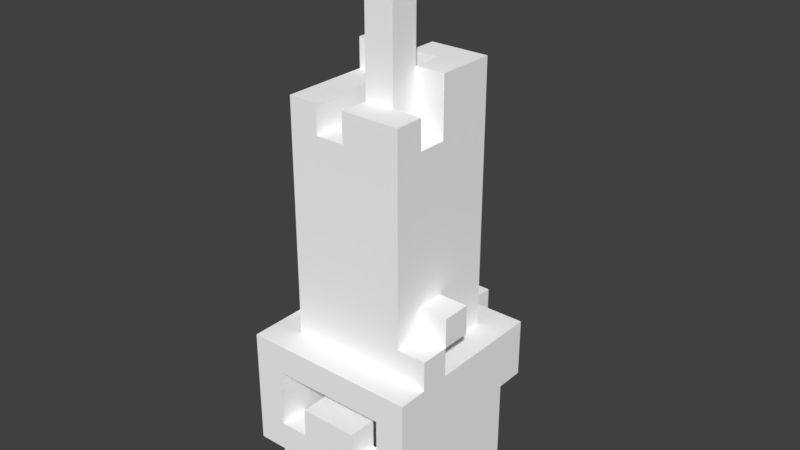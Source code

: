 # Source: SkullCandle01.blend  (saved by Blender 2.79.0; exported with 4.5.12 LTS)
import bpy
from mathutils import Matrix  # noqa: F401  (used for matrix-valued properties, if any)

bpy.ops.wm.read_factory_settings(use_empty=True)
scene = bpy.context.scene
scene.name = 'Scene'

# ---- collections
col_collection_1 = bpy.data.collections.new('Collection 1'); scene.collection.children.link(col_collection_1)

# ---- materials (node trees are filled in below, after node groups)
mat_palette_001 = bpy.data.materials.new('palette.001')
mat_palette_001.alpha_threshold = 0.0
mat_palette_001.use_transparent_shadow = False
mat_palette_001.diffuse_color = (1.0, 1.0, 1.0, 1.0)
mat_palette_001.specular_color = (0.0, 0.0, 0.0)
mat_palette_001.roughness = 0.5
mat_palette_001.specular_intensity = 1.0

# ---- material node trees

# ---- world
world_world = bpy.data.worlds.new('World'); scene.world = world_world
world_world.color = (0.05088, 0.05088, 0.05088)
world_world.use_sun_shadow = False
world_world.sun_shadow_jitter_overblur = 0.0
world_world.cycles.sampling_method = 'MANUAL'

# ---- meshes
me_skullcandle01_001 = bpy.data.meshes.new('SkullCandle01.001')
me_skullcandle01_001.from_pydata([(-0.3, 0.2, -0.1), (-0.3, 0.1, -0.3), (-0.3, 0.1, -0.1), (-0.3, 0.4, -0.3), (-0.3, 0.2, 0.2), (-0.3, 0.6, 0.2), (-0.3, 0.4, -0.4), (-0.3, 0.6, -5.96e-08), (-0.3, 0.6, -0.1), (-0.3, 0.6, -0.4), (-0.3, 0.7, -5.96e-08), (-0.3, 0.7, -0.1), (-0.2, 0.1, -0.2), (-0.2, 0.0, -0.3), (-0.2, 0.0, -0.2), (-0.2, 0.1, -0.3), (-0.2, 0.2, 0.2), (-0.2, 0.0, 0.1), (-0.2, 0.0, 0.2), (-0.2, 0.2, 0.1), (-0.2, 0.4, -0.3), (-0.2, 0.2, -0.4), (-0.2, 0.2, -0.3), (-0.2, 0.4, -0.4), (-0.2, 0.7, -5.96e-08), (-0.2, 0.6, -5.96e-08), (-0.2, 0.6, 0.1), (-0.2, 0.7, -0.1), (-0.2, 0.6, -0.3), (-0.2, 0.6, -0.1), (-0.2, 1.4, 0.1), (-0.2, 1.4, -0.2), (-0.2, 1.5, -0.2), (-0.2, 1.5, -0.3), (-0.1, 0.2, -0.3), (-0.1, 0.0, -0.4), (-0.1, 0.0, -0.3), (-0.1, 0.2, -0.4), (-0.1, 0.4, 0.2), (-0.1, 0.3, 0.1), (-0.1, 0.3, 0.2), (-0.1, 0.4, 0.1), (-0.1, 1.4, -0.3), (-0.1, 1.2, -0.4), (-0.1, 1.2, -0.3), (-0.1, 1.4, -0.4), (2.98e-08, 0.6, -0.4), (2.98e-08, 0.4, -0.5), (2.98e-08, 0.4, -0.4), (2.98e-08, 0.6, -0.5), (2.98e-08, 0.8, -0.3), (2.98e-08, 0.6, -0.3), (2.98e-08, 0.8, -0.4), (2.98e-08, 1.4, 0.1), (2.98e-08, 1.3, -5.96e-08), (2.98e-08, 1.3, 0.1), (2.98e-08, 1.4, -5.96e-08), (2.98e-08, 1.3, -0.1), (2.98e-08, 1.5, -0.2), (2.98e-08, 1.4, -0.3), (2.98e-08, 1.4, -0.2), (2.98e-08, 1.5, -0.3), (2.98e-08, 1.7, -5.96e-08), (2.98e-08, 1.7, -0.1), (2.98e-08, 1.8, -5.96e-08), (2.98e-08, 1.8, -0.1), (0.1, 0.1, 0.2), (0.1, 0.0, 0.1), (0.1, 0.0, 0.2), (0.1, 0.1, 0.1), (0.1, 0.1, -0.2), (0.1, 0.0, -0.3), (0.1, 0.0, -0.2), (0.1, 0.1, -0.3), (0.1, 1.5, -0.1), (0.1, 1.3, -0.2), (0.1, 1.3, -0.1), (0.1, 1.5, -0.2), (0.1, 1.9, -5.96e-08), (0.1, 1.8, -0.1), (0.1, 1.8, -5.96e-08), (0.1, 1.9, -0.1), (0.2, 0.2, -0.1), (0.2, 0.1, -0.2), (0.2, 0.1, -0.1), (0.2, 0.3, 0.1), (0.2, 0.2, 0.1), (0.2, 0.5, 0.2), (0.2, 0.3, 0.2), (0.2, 0.5, -0.2), (-0.2, 0.1, -0.1), (-0.2, 0.1, -0.2), (-0.2, 0.2, -0.1), (-0.2, 0.2, 0.1), (-0.2, 0.3, 0.1), (-0.2, 0.3, 0.2), (-0.2, 0.5, 0.2), (-0.2, 0.5, -0.2), (-0.1, 0.0, 0.2), (-0.1, 0.0, 0.1), (-0.1, 0.1, 0.2), (-0.1, 0.1, 0.1), (-0.1, 0.0, -0.2), (-0.1, 0.0, -0.3), (-0.1, 0.1, -0.2), (-0.1, 0.1, -0.3), (-0.1, 1.3, 0.1), (-0.1, 1.3, -0.2), (-0.1, 1.4, 0.1), (-0.1, 1.4, -0.2), (-0.1, 1.4, -0.3), (-0.1, 1.5, -0.2), (-0.1, 1.5, -0.3), (2.98e-08, 1.2, -0.3), (2.98e-08, 1.2, -0.4), (2.98e-08, 1.4, -0.3), (2.98e-08, 1.4, -0.4), (0.1, 0.0, -0.3), (0.1, 0.0, -0.4), (0.1, 0.2, -0.3), (0.1, 0.2, -0.4), (0.1, 0.3, 0.2), (0.1, 0.3, 0.1), (0.1, 0.4, 0.2), (0.1, 0.4, 0.1), (0.1, 0.4, -0.4), (0.1, 0.4, -0.5), (0.1, 0.6, -0.4), (0.1, 0.6, -0.5), (0.1, 0.6, -0.3), (0.1, 0.8, -0.3), (0.1, 0.8, -0.4), (0.1, 1.3, -5.96e-08), (0.1, 1.3, -0.1), (0.1, 1.4, -5.96e-08), (0.1, 1.5, -0.1), (0.1, 1.7, -5.96e-08), (0.1, 1.7, -0.1), (0.1, 1.8, -5.96e-08), (0.1, 1.8, -0.1), (0.2, 0.0, -0.2), (0.2, 0.0, -0.3), (0.2, 0.1, -0.2), (0.2, 0.1, -0.3), (0.2, 0.0, 0.2), (0.2, 0.0, 0.1), (0.2, 0.2, 0.2), (0.2, 0.2, 0.1), (0.2, 0.2, -0.3), (0.2, 0.2, -0.4), (0.2, 0.4, -0.3), (0.2, 0.4, -0.4), (0.2, 0.6, -5.96e-08), (0.2, 0.6, -0.3), (0.2, 0.7, -5.96e-08), (0.2, 0.7, -0.1), (0.2, 0.7, 0.1), (0.2, 0.8, -5.96e-08), (0.2, 0.8, -0.1), (0.2, 1.3, -5.96e-08), (0.2, 1.3, -0.1), (0.2, 1.4, 0.1), (0.2, 1.4, -5.96e-08), (0.2, 1.5, -0.1), (0.2, 1.5, -0.3), (0.2, 1.8, -5.96e-08), (0.2, 1.8, -0.1), (0.2, 1.9, -5.96e-08), (0.2, 1.9, -0.1), (0.3, 0.1, -0.1), (0.3, 0.1, -0.3), (0.3, 0.2, -0.1), (0.3, 0.4, -0.3), (0.3, 0.2, 0.2), (0.3, 0.6, 0.2), (0.3, 0.4, -0.4), (0.3, 0.6, 0.1), (0.3, 0.6, -5.96e-08), (0.3, 0.6, -0.4), (0.3, 0.7, 0.1), (0.3, 0.7, -5.96e-08), (0.3, 0.7, -0.1), (0.3, 0.8, -5.96e-08), (0.3, 0.8, -0.1), (-0.2, 0.2, 0.2), (-0.3, 0.6, 0.2), (-0.3, 0.2, 0.2), (-0.2, 0.3, 0.2), (-0.2, 0.5, 0.2), (-0.1, 0.0, 0.2), (-0.2, 0.0, 0.2), (-0.1, 0.1, 0.2), (-0.1, 0.3, 0.2), (0.1, 0.1, 0.2), (-0.1, 0.4, 0.2), (0.1, 0.3, 0.2), (0.1, 0.4, 0.2), (0.2, 0.0, 0.2), (0.1, 0.0, 0.2), (0.2, 0.2, 0.2), (0.2, 0.3, 0.2), (0.2, 0.5, 0.2), (0.3, 0.2, 0.2), (0.3, 0.6, 0.2), (-0.1, 1.3, 0.1), (-0.2, 1.4, 0.1), (-0.2, 0.6, 0.1), (-0.1, 1.4, 0.1), (2.98e-08, 1.3, 0.1), (0.2, 0.7, 0.1), (2.98e-08, 1.4, 0.1), (0.2, 1.4, 0.1), (0.3, 0.6, 0.1), (0.3, 0.7, 0.1), (-0.2, 0.6, -5.96e-08), (-0.3, 0.7, -5.96e-08), (-0.3, 0.6, -5.96e-08), (-0.2, 0.7, -5.96e-08), (0.1, 1.4, -5.96e-08), (2.98e-08, 1.7, -5.96e-08), (2.98e-08, 1.4, -5.96e-08), (0.1, 1.7, -5.96e-08), (2.98e-08, 1.8, -5.96e-08), (0.1, 1.8, -5.96e-08), (0.2, 1.8, -5.96e-08), (0.1, 1.9, -5.96e-08), (0.2, 1.9, -5.96e-08), (0.3, 0.7, -5.96e-08), (0.2, 0.8, -5.96e-08), (0.2, 0.7, -5.96e-08), (0.3, 0.8, -5.96e-08), (-0.2, 0.1, -0.1), (-0.3, 0.2, -0.1), (-0.3, 0.1, -0.1), (-0.2, 0.2, -0.1), (0.2, 1.3, -0.1), (0.1, 1.5, -0.1), (0.1, 1.3, -0.1), (0.2, 1.5, -0.1), (0.3, 0.1, -0.1), (0.2, 0.2, -0.1), (0.2, 0.1, -0.1), (0.3, 0.2, -0.1), (-0.1, 0.0, -0.2), (-0.2, 0.1, -0.2), (-0.2, 0.0, -0.2), (-0.2, 0.5, -0.2), (-0.1, 0.1, -0.2), (-0.1, 1.4, -0.2), (-0.2, 1.5, -0.2), (-0.2, 1.4, -0.2), (-0.1, 1.5, -0.2), (2.98e-08, 1.4, -0.2), (-0.1, 1.3, -0.2), (0.1, 0.1, -0.2), (0.1, 1.3, -0.2), (2.98e-08, 1.5, -0.2), (0.1, 1.5, -0.2), (0.2, 0.0, -0.2), (0.1, 0.0, -0.2), (0.2, 0.1, -0.2), (0.2, 0.5, -0.2), (0.1, 0.0, -0.3), (-0.1, 0.1, -0.3), (-0.1, 0.0, -0.3), (0.1, 0.1, -0.3), (-0.2, 0.0, 0.1), (-0.2, 0.2, 0.1), (-0.1, 0.0, 0.1), (-0.2, 0.3, 0.1), (-0.1, 0.1, 0.1), (-0.1, 0.3, 0.1), (-0.1, 0.4, 0.1), (0.1, 0.1, 0.1), (0.1, 0.3, 0.1), (0.1, 0.4, 0.1), (0.1, 0.0, 0.1), (0.2, 0.0, 0.1), (0.2, 0.2, 0.1), (0.2, 0.3, 0.1), (0.1, 1.3, -5.96e-08), (0.1, 1.4, -5.96e-08), (0.2, 1.3, -5.96e-08), (0.2, 1.4, -5.96e-08), (0.2, 0.6, -5.96e-08), (0.2, 0.7, -5.96e-08), (0.3, 0.6, -5.96e-08), (0.3, 0.7, -5.96e-08), (-0.3, 0.6, -0.1), (-0.3, 0.7, -0.1), (-0.2, 0.6, -0.1), (-0.2, 0.7, -0.1), (2.98e-08, 1.3, -0.1), (2.98e-08, 1.7, -0.1), (0.1, 1.3, -0.1), (0.1, 1.5, -0.1), (2.98e-08, 1.8, -0.1), (0.1, 1.7, -0.1), (0.1, 1.8, -0.1), (0.1, 1.9, -0.1), (0.2, 1.8, -0.1), (0.2, 1.9, -0.1), (0.2, 0.7, -0.1), (0.2, 0.8, -0.1), (0.3, 0.7, -0.1), (0.3, 0.8, -0.1), (-0.3, 0.1, -0.3), (-0.3, 0.4, -0.3), (-0.2, 0.1, -0.3), (-0.2, 0.2, -0.3), (-0.2, 0.4, -0.3), (-0.2, 0.0, -0.3), (-0.1, 0.0, -0.3), (-0.1, 0.2, -0.3), (-0.2, 0.6, -0.3), (-0.2, 1.5, -0.3), (-0.1, 1.2, -0.3), (-0.1, 1.4, -0.3), (-0.1, 1.5, -0.3), (2.98e-08, 0.6, -0.3), (2.98e-08, 0.8, -0.3), (2.98e-08, 1.2, -0.3), (2.98e-08, 1.4, -0.3), (2.98e-08, 1.5, -0.3), (0.1, 0.8, -0.3), (0.1, 0.0, -0.3), (0.1, 0.2, -0.3), (0.2, 0.0, -0.3), (0.2, 0.1, -0.3), (0.2, 0.2, -0.3), (0.1, 0.6, -0.3), (0.2, 0.6, -0.3), (0.2, 1.5, -0.3), (0.2, 0.4, -0.3), (0.3, 0.1, -0.3), (0.3, 0.4, -0.3), (-0.3, 0.4, -0.4), (-0.3, 0.6, -0.4), (-0.2, 0.4, -0.4), (-0.2, 0.2, -0.4), (-0.1, 0.2, -0.4), (2.98e-08, 0.4, -0.4), (-0.1, 0.0, -0.4), (2.98e-08, 0.6, -0.4), (-0.1, 1.2, -0.4), (-0.1, 1.4, -0.4), (2.98e-08, 1.2, -0.4), (2.98e-08, 1.4, -0.4), (0.1, 0.0, -0.4), (0.1, 0.2, -0.4), (0.1, 0.4, -0.4), (2.98e-08, 0.8, -0.4), (0.1, 0.6, -0.4), (0.1, 0.8, -0.4), (0.2, 0.2, -0.4), (0.2, 0.4, -0.4), (0.3, 0.4, -0.4), (0.3, 0.6, -0.4), (2.98e-08, 0.4, -0.5), (2.98e-08, 0.6, -0.5), (0.1, 0.4, -0.5), (0.1, 0.6, -0.5), (-0.2, 0.0, 0.1), (-0.1, 0.0, 0.2), (-0.2, 0.0, 0.2), (-0.1, 0.0, 0.1), (0.1, 0.0, 0.1), (0.2, 0.0, 0.2), (0.1, 0.0, 0.2), (0.2, 0.0, 0.1), (-0.2, 0.0, -0.3), (-0.1, 0.0, -0.2), (-0.2, 0.0, -0.2), (-0.1, 0.0, -0.3), (0.1, 0.0, -0.3), (0.2, 0.0, -0.2), (0.1, 0.0, -0.2), (0.2, 0.0, -0.3), (-0.1, 0.0, -0.4), (0.1, 0.0, -0.4), (-0.1, 0.1, 0.1), (0.1, 0.1, 0.2), (-0.1, 0.1, 0.2), (0.1, 0.1, 0.1), (-0.2, 0.1, -0.2), (-0.2, 0.1, -0.1), (-0.3, 0.1, -0.1), (0.2, 0.1, -0.2), (0.3, 0.1, -0.1), (0.2, 0.1, -0.1), (-0.3, 0.1, -0.3), (-0.2, 0.1, -0.3), (-0.1, 0.1, -0.3), (0.1, 0.1, -0.2), (-0.1, 0.1, -0.2), (0.1, 0.1, -0.3), (0.2, 0.1, -0.3), (0.3, 0.1, -0.3), (-0.2, 0.2, 0.1), (-0.2, 0.2, 0.2), (-0.3, 0.2, 0.2), (0.2, 0.2, 0.1), (0.3, 0.2, 0.2), (0.2, 0.2, 0.2), (-0.3, 0.2, -0.1), (-0.2, 0.2, -0.1), (0.2, 0.2, -0.1), (0.3, 0.2, -0.1), (-0.2, 0.2, -0.4), (-0.1, 0.2, -0.3), (-0.2, 0.2, -0.3), (-0.1, 0.2, -0.4), (0.1, 0.2, -0.4), (0.2, 0.2, -0.3), (0.1, 0.2, -0.3), (0.2, 0.2, -0.4), (-0.3, 0.4, -0.4), (-0.2, 0.4, -0.3), (-0.3, 0.4, -0.3), (-0.2, 0.4, -0.4), (0.2, 0.4, -0.4), (0.3, 0.4, -0.3), (0.2, 0.4, -0.3), (0.3, 0.4, -0.4), (2.98e-08, 0.4, -0.5), (0.1, 0.4, -0.4), (2.98e-08, 0.4, -0.4), (0.1, 0.4, -0.5), (-0.2, 0.5, -0.2), (0.2, 0.5, 0.2), (-0.2, 0.5, 0.2), (0.2, 0.5, -0.2), (0.2, 0.7, -0.1), (0.3, 0.7, -5.96e-08), (0.2, 0.7, -5.96e-08), (0.3, 0.7, -0.1), (-0.1, 1.2, -0.4), (2.98e-08, 1.2, -0.3), (-0.1, 1.2, -0.3), (2.98e-08, 1.2, -0.4), (0.1, 1.8, -0.1), (0.2, 1.8, -5.96e-08), (0.1, 1.8, -5.96e-08), (0.2, 1.8, -0.1), (-0.2, 0.3, 0.2), (-0.1, 0.3, 0.2), (-0.2, 0.3, 0.1), (-0.1, 0.3, 0.1), (0.1, 0.3, 0.2), (0.2, 0.3, 0.2), (0.1, 0.3, 0.1), (0.2, 0.3, 0.1), (-0.1, 0.4, 0.2), (0.1, 0.4, 0.2), (-0.1, 0.4, 0.1), (0.1, 0.4, 0.1), (-0.3, 0.6, 0.2), (0.3, 0.6, 0.2), (-0.2, 0.6, 0.1), (0.3, 0.6, 0.1), (-0.3, 0.6, -5.96e-08), (-0.2, 0.6, -5.96e-08), (-0.3, 0.6, -0.1), (-0.2, 0.6, -0.1), (-0.2, 0.6, -0.3), (0.2, 0.6, -5.96e-08), (0.3, 0.6, -5.96e-08), (0.2, 0.6, -0.3), (2.98e-08, 0.6, -0.3), (-0.3, 0.6, -0.4), (2.98e-08, 0.6, -0.4), (0.1, 0.6, -0.3), (0.1, 0.6, -0.4), (0.3, 0.6, -0.4), (2.98e-08, 0.6, -0.5), (0.1, 0.6, -0.5), (0.2, 0.7, 0.1), (0.3, 0.7, 0.1), (0.2, 0.7, -5.96e-08), (0.3, 0.7, -5.96e-08), (-0.3, 0.7, -5.96e-08), (-0.2, 0.7, -5.96e-08), (-0.3, 0.7, -0.1), (-0.2, 0.7, -0.1), (0.2, 0.8, -5.96e-08), (0.3, 0.8, -5.96e-08), (0.2, 0.8, -0.1), (0.3, 0.8, -0.1), (2.98e-08, 0.8, -0.3), (0.1, 0.8, -0.3), (2.98e-08, 0.8, -0.4), (0.1, 0.8, -0.4), (-0.1, 1.3, 0.1), (2.98e-08, 1.3, 0.1), (2.98e-08, 1.3, -5.96e-08), (2.98e-08, 1.3, -0.1), (0.1, 1.3, -5.96e-08), (0.2, 1.3, -5.96e-08), (0.1, 1.3, -0.1), (0.2, 1.3, -0.1), (-0.1, 1.3, -0.2), (0.1, 1.3, -0.2), (2.98e-08, 1.4, 0.1), (0.2, 1.4, 0.1), (2.98e-08, 1.4, -5.96e-08), (0.1, 1.4, -5.96e-08), (0.2, 1.4, -5.96e-08), (-0.2, 1.4, 0.1), (-0.1, 1.4, 0.1), (-0.2, 1.4, -0.2), (-0.1, 1.4, -0.2), (2.98e-08, 1.4, -0.2), (-0.1, 1.4, -0.3), (2.98e-08, 1.4, -0.3), (-0.1, 1.4, -0.4), (2.98e-08, 1.4, -0.4), (0.1, 1.5, -0.1), (0.2, 1.5, -0.1), (0.1, 1.5, -0.2), (-0.2, 1.5, -0.2), (-0.1, 1.5, -0.2), (-0.2, 1.5, -0.3), (-0.1, 1.5, -0.3), (2.98e-08, 1.5, -0.2), (2.98e-08, 1.5, -0.3), (0.2, 1.5, -0.3), (2.98e-08, 1.8, -5.96e-08), (0.1, 1.8, -5.96e-08), (2.98e-08, 1.8, -0.1), (0.1, 1.8, -0.1), (0.1, 1.9, -5.96e-08), (0.2, 1.9, -5.96e-08), (0.1, 1.9, -0.1), (0.2, 1.9, -0.1)], [], [(0, 1, 2), (3, 1, 0), (3, 0, 4), (5, 3, 4), (5, 6, 3), (7, 6, 5), (8, 6, 7), (9, 6, 8), (10, 8, 7), (11, 8, 10), (12, 13, 14), (15, 13, 12), (16, 17, 18), (19, 17, 16), (20, 21, 22), (23, 21, 20), (24, 25, 26), (27, 28, 29), (30, 24, 26), (30, 27, 24), (31, 28, 27), (31, 27, 30), (32, 28, 31), (33, 28, 32), (34, 35, 36), (37, 35, 34), (38, 39, 40), (41, 39, 38), (42, 43, 44), (45, 43, 42), (46, 47, 48), (49, 47, 46), (50, 46, 51), (52, 46, 50), (53, 54, 55), (56, 57, 54), (56, 54, 53), (58, 59, 60), (61, 59, 58), (62, 57, 56), (63, 57, 62), (64, 63, 62), (65, 63, 64), (66, 67, 68), (69, 67, 66), (70, 71, 72), (73, 71, 70), (74, 75, 76), (77, 75, 74), (78, 79, 80), (81, 79, 78), (82, 83, 84), (85, 82, 86), (87, 85, 88), (89, 83, 82), (89, 85, 87), (89, 82, 85), (90, 91, 92), (93, 92, 94), (95, 94, 96), (92, 91, 97), (96, 94, 97), (94, 92, 97), (98, 99, 100), (100, 99, 101), (102, 103, 104), (104, 103, 105), (106, 107, 108), (108, 107, 109), (109, 110, 111), (111, 110, 112), (113, 114, 115), (115, 114, 116), (117, 118, 119), (119, 118, 120), (121, 122, 123), (123, 122, 124), (125, 126, 127), (127, 126, 128), (129, 127, 130), (130, 127, 131), (132, 133, 134), (134, 133, 135), (134, 135, 136), (136, 135, 137), (136, 137, 138), (138, 137, 139), (140, 141, 142), (142, 141, 143), (144, 145, 146), (146, 145, 147), (148, 149, 150), (150, 149, 151), (152, 153, 154), (154, 153, 155), (156, 154, 157), (155, 153, 158), (156, 157, 159), (157, 158, 159), (158, 153, 160), (159, 158, 160), (156, 159, 161), (161, 159, 162), (160, 153, 163), (163, 153, 164), (165, 166, 167), (167, 166, 168), (169, 170, 171), (171, 170, 172), (173, 171, 172), (173, 172, 174), (172, 175, 174), (174, 175, 176), (176, 175, 177), (177, 175, 178), (176, 177, 179), (179, 177, 180), (180, 181, 182), (182, 181, 183), (184, 185, 186), (187, 185, 184), (188, 185, 187), (189, 184, 190), (189, 187, 184), (191, 187, 189), (192, 187, 191), (193, 194, 192), (193, 192, 191), (195, 194, 193), (196, 194, 195), (197, 193, 198), (197, 195, 193), (199, 195, 197), (200, 195, 199), (201, 185, 188), (202, 200, 199), (202, 201, 200), (203, 185, 201), (203, 201, 202), (204, 205, 206), (207, 205, 204), (208, 204, 206), (209, 208, 206), (209, 210, 208), (211, 210, 209), (212, 209, 206), (213, 209, 212), (214, 215, 216), (217, 215, 214), (218, 219, 220), (221, 222, 219), (221, 219, 218), (223, 222, 221), (224, 225, 223), (226, 225, 224), (227, 228, 229), (230, 228, 227), (231, 232, 233), (234, 232, 231), (235, 236, 237), (238, 236, 235), (239, 240, 241), (242, 240, 239), (243, 244, 245), (243, 246, 244), (247, 246, 243), (248, 249, 250), (251, 249, 248), (252, 248, 253), (254, 246, 247), (255, 256, 252), (255, 252, 253), (257, 256, 255), (258, 254, 259), (260, 246, 254), (260, 254, 258), (261, 246, 260), (262, 263, 264), (265, 263, 262), (266, 267, 268), (267, 269, 268), (268, 269, 270), (270, 269, 271), (271, 272, 273), (270, 271, 273), (273, 272, 274), (274, 272, 275), (276, 273, 277), (273, 274, 277), (277, 274, 278), (278, 274, 279), (280, 281, 282), (282, 281, 283), (284, 285, 286), (286, 285, 287), (288, 289, 290), (290, 289, 291), (292, 293, 294), (294, 293, 295), (293, 296, 297), (295, 293, 297), (297, 296, 298), (298, 299, 300), (300, 299, 301), (302, 303, 304), (304, 303, 305), (306, 307, 308), (308, 307, 309), (309, 307, 310), (311, 308, 312), (308, 309, 312), (312, 309, 313), (314, 315, 316), (316, 315, 317), (317, 315, 318), (314, 316, 319), (319, 316, 320), (320, 316, 321), (322, 323, 324), (320, 321, 324), (321, 322, 324), (325, 326, 327), (327, 326, 328), (328, 326, 329), (330, 324, 331), (324, 323, 332), (331, 324, 332), (329, 333, 334), (328, 329, 334), (334, 333, 335), (336, 337, 338), (339, 338, 340), (338, 337, 341), (340, 338, 341), (342, 340, 341), (341, 337, 343), (344, 345, 346), (346, 345, 347), (342, 341, 348), (348, 341, 349), (349, 341, 350), (343, 351, 352), (352, 351, 353), (349, 350, 354), (350, 352, 354), (354, 352, 355), (355, 352, 356), (356, 352, 357), (358, 359, 360), (360, 359, 361), (362, 363, 364), (365, 363, 362), (366, 367, 368), (369, 367, 366), (370, 371, 372), (373, 371, 370), (374, 375, 376), (377, 375, 374), (378, 374, 373), (379, 374, 378), (380, 381, 382), (383, 381, 380), (384, 385, 386), (387, 388, 389), (390, 384, 386), (391, 384, 390), (392, 393, 394), (395, 393, 392), (396, 388, 387), (397, 388, 396), (398, 399, 400), (401, 402, 403), (404, 398, 400), (405, 398, 404), (406, 402, 401), (407, 402, 406), (408, 409, 410), (411, 409, 408), (412, 413, 414), (415, 413, 412), (416, 417, 418), (419, 417, 416), (420, 421, 422), (423, 421, 420), (424, 425, 426), (427, 425, 424), (428, 429, 430), (431, 429, 428), (432, 433, 434), (435, 433, 432), (436, 437, 438), (439, 437, 436), (440, 441, 442), (443, 441, 440), (444, 445, 446), (446, 445, 447), (448, 449, 450), (450, 449, 451), (452, 453, 454), (454, 453, 455), (456, 457, 458), (458, 457, 459), (456, 458, 460), (460, 458, 461), (462, 463, 464), (465, 466, 467), (464, 468, 469), (462, 464, 469), (469, 468, 470), (471, 467, 472), (467, 466, 473), (472, 467, 473), (470, 472, 474), (474, 472, 475), (476, 477, 478), (478, 477, 479), (480, 481, 482), (482, 481, 483), (484, 485, 486), (486, 485, 487), (488, 489, 490), (490, 489, 491), (492, 493, 494), (492, 494, 495), (496, 497, 498), (498, 497, 499), (492, 495, 500), (495, 498, 500), (500, 498, 501), (502, 503, 504), (504, 503, 505), (505, 503, 506), (507, 508, 509), (509, 508, 510), (510, 511, 512), (512, 511, 513), (512, 513, 514), (514, 513, 515), (516, 517, 518), (519, 520, 521), (521, 520, 522), (523, 518, 524), (518, 517, 525), (524, 518, 525), (526, 527, 528), (528, 527, 529), (530, 531, 532), (532, 531, 533)])
me_skullcandle01_001.polygons.foreach_set('use_smooth', [True] * 348)
_uv = me_skullcandle01_001.uv_layers.new(name='UVMap')
_uv.uv.foreach_set('vector', [0.9863, 0.5, 0.9863, 0.5, 0.9863, 0.5, 0.9863, 0.5, 0.9863, 0.5, 0.9863, 0.5, 0.9863, 0.5, 0.9863, 0.5, 0.9863, 0.5, 0.9863, 0.5, 0.9863, 0.5, 0.9863, 0.5, 0.9863, 0.5, 0.9863, 0.5, 0.9863, 0.5, 0.9863, 0.5, 0.9863, 0.5, 0.9863, 0.5, 0.9863, 0.5, 0.9863, 0.5, 0.9863, 0.5, 0.9863, 0.5, 0.9863, 0.5, 0.9863, 0.5, 0.005859, 0.5, 0.005859, 0.5, 0.005859, 0.5, 0.005859, 0.5, 0.005859, 0.5, 0.005859, 0.5, 0.9863, 0.5, 0.9863, 0.5, 0.9863, 0.5, 0.9863, 0.5, 0.9863, 0.5, 0.9863, 0.5, 0.9863, 0.5, 0.9863, 0.5, 0.9863, 0.5, 0.9863, 0.5, 0.9863, 0.5, 0.9863, 0.5, 0.9863, 0.5, 0.9863, 0.5, 0.9863, 0.5, 0.9863, 0.5, 0.9863, 0.5, 0.9863, 0.5, 0.005859, 0.5, 0.005859, 0.5, 0.005859, 0.5, 0.005859, 0.5, 0.005859, 0.5, 0.005859, 0.5, 0.005859, 0.5, 0.005859, 0.5, 0.005859, 0.5, 0.005859, 0.5, 0.005859, 0.5, 0.005859, 0.5, 0.005859, 0.5, 0.005859, 0.5, 0.005859, 0.5, 0.005859, 0.5, 0.005859, 0.5, 0.005859, 0.5, 0.005859, 0.5, 0.005859, 0.5, 0.005859, 0.5, 0.005859, 0.5, 0.005859, 0.5, 0.005859, 0.5, 0.9863, 0.5, 0.9863, 0.5, 0.9863, 0.5, 0.9863, 0.5, 0.9863, 0.5, 0.9863, 0.5, 0.9863, 0.5, 0.9863, 0.5, 0.9863, 0.5, 0.9863, 0.5, 0.9863, 0.5, 0.9863, 0.5, 0.005859, 0.5, 0.005859, 0.5, 0.005859, 0.5, 0.005859, 0.5, 0.005859, 0.5, 0.005859, 0.5, 0.005859, 0.5, 0.005859, 0.5, 0.005859, 0.5, 0.005859, 0.5, 0.005859, 0.5, 0.005859, 0.5, 0.005859, 0.5, 0.005859, 0.5, 0.005859, 0.5, 0.005859, 0.5, 0.005859, 0.5, 0.005859, 0.5, 0.005859, 0.5, 0.005859, 0.5, 0.005859, 0.5, 0.9668, 0.5, 0.9668, 0.5, 0.9668, 0.5, 0.005859, 0.5, 0.005859, 0.5, 0.005859, 0.5, 0.005859, 0.5, 0.005859, 0.5, 0.005859, 0.5, 0.005859, 0.5, 0.005859, 0.5, 0.005859, 0.5, 0.9668, 0.5, 0.9668, 0.5, 0.9668, 0.5, 0.9668, 0.5, 0.9668, 0.5, 0.9668, 0.5, 0.873, 0.5, 0.873, 0.5, 0.873, 0.5, 0.873, 0.5, 0.873, 0.5, 0.873, 0.5, 0.9863, 0.5, 0.9863, 0.5, 0.9863, 0.5, 0.9863, 0.5, 0.9863, 0.5, 0.9863, 0.5, 0.9863, 0.5, 0.9863, 0.5, 0.9863, 0.5, 0.9863, 0.5, 0.9863, 0.5, 0.9863, 0.5, 0.005859, 0.5, 0.005859, 0.5, 0.005859, 0.5, 0.005859, 0.5, 0.005859, 0.5, 0.005859, 0.5, 0.8418, 0.5, 0.8418, 0.5, 0.8418, 0.5, 0.8418, 0.5, 0.8418, 0.5, 0.8418, 0.5, 0.9863, 0.5, 0.9863, 0.5, 0.9863, 0.5, 0.9863, 0.5, 0.9863, 0.5, 0.9863, 0.5, 0.9863, 0.5, 0.9863, 0.5, 0.9863, 0.5, 0.9863, 0.5, 0.9863, 0.5, 0.9863, 0.5, 0.9863, 0.5, 0.9863, 0.5, 0.9863, 0.5, 0.9863, 0.5, 0.9863, 0.5, 0.9863, 0.5, 0.9863, 0.5, 0.9863, 0.5, 0.9863, 0.5, 0.9863, 0.5, 0.9863, 0.5, 0.9863, 0.5, 0.9863, 0.5, 0.9863, 0.5, 0.9863, 0.5, 0.9863, 0.5, 0.9863, 0.5, 0.9863, 0.5, 0.9863, 0.5, 0.9863, 0.5, 0.9863, 0.5, 0.9863, 0.5, 0.9863, 0.5, 0.9863, 0.5, 0.9863, 0.5, 0.9863, 0.5, 0.9863, 0.5, 0.9863, 0.5, 0.9863, 0.5, 0.9863, 0.5, 0.9863, 0.5, 0.9863, 0.5, 0.9863, 0.5, 0.9863, 0.5, 0.9863, 0.5, 0.9863, 0.5, 0.005859, 0.5, 0.005859, 0.5, 0.005859, 0.5, 0.005859, 0.5, 0.005859, 0.5, 0.005859, 0.5, 0.005859, 0.5, 0.005859, 0.5, 0.005859, 0.5, 0.005859, 0.5, 0.005859, 0.5, 0.005859, 0.5, 0.005859, 0.5, 0.005859, 0.5, 0.005859, 0.5, 0.005859, 0.5, 0.005859, 0.5, 0.005859, 0.5, 0.9863, 0.5, 0.9863, 0.5, 0.9863, 0.5, 0.9863, 0.5, 0.9863, 0.5, 0.9863, 0.5, 0.9863, 0.5, 0.9863, 0.5, 0.9863, 0.5, 0.9863, 0.5, 0.9863, 0.5, 0.9863, 0.5, 0.005859, 0.5, 0.005859, 0.5, 0.005859, 0.5, 0.005859, 0.5, 0.005859, 0.5, 0.005859, 0.5, 0.005859, 0.5, 0.005859, 0.5, 0.005859, 0.5, 0.005859, 0.5, 0.005859, 0.5, 0.005859, 0.5, 0.9668, 0.5, 0.9668, 0.5, 0.9668, 0.5, 0.9668, 0.5, 0.9668, 0.5, 0.9668, 0.5, 0.9668, 0.5, 0.9668, 0.5, 0.9668, 0.5, 0.9668, 0.5, 0.9668, 0.5, 0.9668, 0.5, 0.873, 0.5, 0.873, 0.5, 0.873, 0.5, 0.873, 0.5, 0.873, 0.5, 0.873, 0.5, 0.9863, 0.5, 0.9863, 0.5, 0.9863, 0.5, 0.9863, 0.5, 0.9863, 0.5, 0.9863, 0.5, 0.9863, 0.5, 0.9863, 0.5, 0.9863, 0.5, 0.9863, 0.5, 0.9863, 0.5, 0.9863, 0.5, 0.9863, 0.5, 0.9863, 0.5, 0.9863, 0.5, 0.9863, 0.5, 0.9863, 0.5, 0.9863, 0.5, 0.005859, 0.5, 0.005859, 0.5, 0.005859, 0.5, 0.005859, 0.5, 0.005859, 0.5, 0.005859, 0.5, 0.005859, 0.5, 0.005859, 0.5, 0.005859, 0.5, 0.005859, 0.5, 0.005859, 0.5, 0.005859, 0.5, 0.005859, 0.5, 0.005859, 0.5, 0.005859, 0.5, 0.005859, 0.5, 0.005859, 0.5, 0.005859, 0.5, 0.005859, 0.5, 0.005859, 0.5, 0.005859, 0.5, 0.005859, 0.5, 0.005859, 0.5, 0.005859, 0.5, 0.005859, 0.5, 0.005859, 0.5, 0.005859, 0.5, 0.005859, 0.5, 0.005859, 0.5, 0.005859, 0.5, 0.005859, 0.5, 0.005859, 0.5, 0.005859, 0.5, 0.005859, 0.5, 0.005859, 0.5, 0.005859, 0.5, 0.8418, 0.5, 0.8418, 0.5, 0.8418, 0.5, 0.8418, 0.5, 0.8418, 0.5, 0.8418, 0.5, 0.9863, 0.5, 0.9863, 0.5, 0.9863, 0.5, 0.9863, 0.5, 0.9863, 0.5, 0.9863, 0.5, 0.9863, 0.5, 0.9863, 0.5, 0.9863, 0.5, 0.9863, 0.5, 0.9863, 0.5, 0.9863, 0.5, 0.9863, 0.5, 0.9863, 0.5, 0.9863, 0.5, 0.9863, 0.5, 0.9863, 0.5, 0.9863, 0.5, 0.9863, 0.5, 0.9863, 0.5, 0.9863, 0.5, 0.9863, 0.5, 0.9863, 0.5, 0.9863, 0.5, 0.005859, 0.5, 0.005859, 0.5, 0.005859, 0.5, 0.005859, 0.5, 0.005859, 0.5, 0.005859, 0.5, 0.005859, 0.5, 0.005859, 0.5, 0.005859, 0.5, 0.005859, 0.5, 0.005859, 0.5, 0.005859, 0.5, 0.9863, 0.5, 0.9863, 0.5, 0.9863, 0.5, 0.9863, 0.5, 0.9863, 0.5, 0.9863, 0.5, 0.9863, 0.5, 0.9863, 0.5, 0.9863, 0.5, 0.9863, 0.5, 0.9863, 0.5, 0.9863, 0.5, 0.9863, 0.5, 0.9863, 0.5, 0.9863, 0.5, 0.9863, 0.5, 0.9863, 0.5, 0.9863, 0.5, 0.9863, 0.5, 0.9863, 0.5, 0.9863, 0.5, 0.9863, 0.5, 0.9863, 0.5, 0.9863, 0.5, 0.9863, 0.5, 0.9863, 0.5, 0.9863, 0.5, 0.9863, 0.5, 0.9863, 0.5, 0.9863, 0.5, 0.9863, 0.5, 0.9863, 0.5, 0.9863, 0.5, 0.9863, 0.5, 0.9863, 0.5, 0.9863, 0.5, 0.9863, 0.5, 0.9863, 0.5, 0.9863, 0.5, 0.9863, 0.5, 0.9863, 0.5, 0.9863, 0.5, 0.9863, 0.5, 0.9863, 0.5, 0.9863, 0.5, 0.9863, 0.5, 0.9863, 0.5, 0.9863, 0.5, 0.9863, 0.5, 0.9863, 0.5, 0.9863, 0.5, 0.9863, 0.5, 0.9863, 0.5, 0.9863, 0.5, 0.9863, 0.5, 0.9863, 0.5, 0.9863, 0.5, 0.9863, 0.5, 0.9863, 0.5, 0.9863, 0.5, 0.005859, 0.5, 0.005859, 0.5, 0.005859, 0.5, 0.005859, 0.5, 0.005859, 0.5, 0.005859, 0.5, 0.005859, 0.5, 0.005859, 0.5, 0.005859, 0.5, 0.005859, 0.5, 0.005859, 0.5, 0.005859, 0.5, 0.005859, 0.5, 0.005859, 0.5, 0.005859, 0.5, 0.005859, 0.5, 0.005859, 0.5, 0.005859, 0.5, 0.005859, 0.5, 0.005859, 0.5, 0.005859, 0.5, 0.005859, 0.5, 0.005859, 0.5, 0.005859, 0.5, 0.005859, 0.5, 0.005859, 0.5, 0.005859, 0.5, 0.005859, 0.5, 0.005859, 0.5, 0.005859, 0.5, 0.9668, 0.5, 0.9668, 0.5, 0.9668, 0.5, 0.873, 0.5, 0.873, 0.5, 0.873, 0.5, 0.9668, 0.5, 0.9668, 0.5, 0.9668, 0.5, 0.873, 0.5, 0.873, 0.5, 0.873, 0.5, 0.8418, 0.5, 0.8418, 0.5, 0.8418, 0.5, 0.8418, 0.5, 0.8418, 0.5, 0.8418, 0.5, 0.005859, 0.5, 0.005859, 0.5, 0.005859, 0.5, 0.005859, 0.5, 0.005859, 0.5, 0.005859, 0.5, 0.9863, 0.5, 0.9863, 0.5, 0.9863, 0.5, 0.9863, 0.5, 0.9863, 0.5, 0.9863, 0.5, 0.005859, 0.5, 0.005859, 0.5, 0.005859, 0.5, 0.005859, 0.5, 0.005859, 0.5, 0.005859, 0.5, 0.9863, 0.5, 0.9863, 0.5, 0.9863, 0.5, 0.9863, 0.5, 0.9863, 0.5, 0.9863, 0.5, 0.9863, 0.5, 0.9863, 0.5, 0.9863, 0.5, 0.9863, 0.5, 0.9863, 0.5, 0.9863, 0.5, 0.9863, 0.5, 0.9863, 0.5, 0.9863, 0.5, 0.005859, 0.5, 0.005859, 0.5, 0.005859, 0.5, 0.005859, 0.5, 0.005859, 0.5, 0.005859, 0.5, 0.005859, 0.5, 0.005859, 0.5, 0.005859, 0.5, 0.9863, 0.5, 0.9863, 0.5, 0.9863, 0.5, 0.005859, 0.5, 0.005859, 0.5, 0.005859, 0.5, 0.005859, 0.5, 0.005859, 0.5, 0.005859, 0.5, 0.005859, 0.5, 0.005859, 0.5, 0.005859, 0.5, 0.9863, 0.5, 0.9863, 0.5, 0.9863, 0.5, 0.9863, 0.5, 0.9863, 0.5, 0.9863, 0.5, 0.9863, 0.5, 0.9863, 0.5, 0.9863, 0.5, 0.9863, 0.5, 0.9863, 0.5, 0.9863, 0.5, 0.9863, 0.5, 0.9863, 0.5, 0.9863, 0.5, 0.9863, 0.5, 0.9863, 0.5, 0.9863, 0.5, 0.9863, 0.5, 0.9863, 0.5, 0.9863, 0.5, 0.9863, 0.5, 0.9863, 0.5, 0.9863, 0.5, 0.9863, 0.5, 0.9863, 0.5, 0.9863, 0.5, 0.9863, 0.5, 0.9863, 0.5, 0.9863, 0.5, 0.9863, 0.5, 0.9863, 0.5, 0.9863, 0.5, 0.9863, 0.5, 0.9863, 0.5, 0.9863, 0.5, 0.9863, 0.5, 0.9863, 0.5, 0.9863, 0.5, 0.9863, 0.5, 0.9863, 0.5, 0.9863, 0.5, 0.9863, 0.5, 0.9863, 0.5, 0.9863, 0.5, 0.9863, 0.5, 0.9863, 0.5, 0.9863, 0.5, 0.9863, 0.5, 0.9863, 0.5, 0.9863, 0.5, 0.9863, 0.5, 0.9863, 0.5, 0.9863, 0.5, 0.005859, 0.5, 0.005859, 0.5, 0.005859, 0.5, 0.005859, 0.5, 0.005859, 0.5, 0.005859, 0.5, 0.005859, 0.5, 0.005859, 0.5, 0.005859, 0.5, 0.005859, 0.5, 0.005859, 0.5, 0.005859, 0.5, 0.005859, 0.5, 0.005859, 0.5, 0.005859, 0.5, 0.005859, 0.5, 0.005859, 0.5, 0.005859, 0.5, 0.9668, 0.5, 0.9668, 0.5, 0.9668, 0.5, 0.9668, 0.5, 0.9668, 0.5, 0.9668, 0.5, 0.873, 0.5, 0.873, 0.5, 0.873, 0.5, 0.9668, 0.5, 0.9668, 0.5, 0.9668, 0.5, 0.873, 0.5, 0.873, 0.5, 0.873, 0.5, 0.8418, 0.5, 0.8418, 0.5, 0.8418, 0.5, 0.8418, 0.5, 0.8418, 0.5, 0.8418, 0.5, 0.005859, 0.5, 0.005859, 0.5, 0.005859, 0.5, 0.005859, 0.5, 0.005859, 0.5, 0.005859, 0.5, 0.9863, 0.5, 0.9863, 0.5, 0.9863, 0.5, 0.9863, 0.5, 0.9863, 0.5, 0.9863, 0.5, 0.9863, 0.5, 0.9863, 0.5, 0.9863, 0.5, 0.9863, 0.5, 0.9863, 0.5, 0.9863, 0.5, 0.9863, 0.5, 0.9863, 0.5, 0.9863, 0.5, 0.9863, 0.5, 0.9863, 0.5, 0.9863, 0.5, 0.005859, 0.5, 0.005859, 0.5, 0.005859, 0.5, 0.005859, 0.5, 0.005859, 0.5, 0.005859, 0.5, 0.005859, 0.5, 0.005859, 0.5, 0.005859, 0.5, 0.005859, 0.5, 0.005859, 0.5, 0.005859, 0.5, 0.005859, 0.5, 0.005859, 0.5, 0.005859, 0.5, 0.005859, 0.5, 0.005859, 0.5, 0.005859, 0.5, 0.005859, 0.5, 0.005859, 0.5, 0.005859, 0.5, 0.005859, 0.5, 0.005859, 0.5, 0.005859, 0.5, 0.005859, 0.5, 0.005859, 0.5, 0.005859, 0.5, 0.9863, 0.5, 0.9863, 0.5, 0.9863, 0.5, 0.9863, 0.5, 0.9863, 0.5, 0.9863, 0.5, 0.9863, 0.5, 0.9863, 0.5, 0.9863, 0.5, 0.005859, 0.5, 0.005859, 0.5, 0.005859, 0.5, 0.005859, 0.5, 0.005859, 0.5, 0.005859, 0.5, 0.005859, 0.5, 0.005859, 0.5, 0.005859, 0.5, 0.9863, 0.5, 0.9863, 0.5, 0.9863, 0.5, 0.9863, 0.5, 0.9863, 0.5, 0.9863, 0.5, 0.9863, 0.5, 0.9863, 0.5, 0.9863, 0.5, 0.9863, 0.5, 0.9863, 0.5, 0.9863, 0.5, 0.9863, 0.5, 0.9863, 0.5, 0.9863, 0.5, 0.9863, 0.5, 0.9863, 0.5, 0.9863, 0.5, 0.9863, 0.5, 0.9863, 0.5, 0.9863, 0.5, 0.9863, 0.5, 0.9863, 0.5, 0.9863, 0.5, 0.9863, 0.5, 0.9863, 0.5, 0.9863, 0.5, 0.005859, 0.5, 0.005859, 0.5, 0.005859, 0.5, 0.005859, 0.5, 0.005859, 0.5, 0.005859, 0.5, 0.9863, 0.5, 0.9863, 0.5, 0.9863, 0.5, 0.9863, 0.5, 0.9863, 0.5, 0.9863, 0.5, 0.9863, 0.5, 0.9863, 0.5, 0.9863, 0.5, 0.005859, 0.5, 0.005859, 0.5, 0.005859, 0.5, 0.005859, 0.5, 0.005859, 0.5, 0.005859, 0.5, 0.9863, 0.5, 0.9863, 0.5, 0.9863, 0.5, 0.9863, 0.5, 0.9863, 0.5, 0.9863, 0.5, 0.9863, 0.5, 0.9863, 0.5, 0.9863, 0.5, 0.9863, 0.5, 0.9863, 0.5, 0.9863, 0.5, 0.9863, 0.5, 0.9863, 0.5, 0.9863, 0.5, 0.005859, 0.5, 0.005859, 0.5, 0.005859, 0.5, 0.005859, 0.5, 0.005859, 0.5, 0.005859, 0.5, 0.9863, 0.5, 0.9863, 0.5, 0.9863, 0.5, 0.9863, 0.5, 0.9863, 0.5, 0.9863, 0.5, 0.9863, 0.5, 0.9863, 0.5, 0.9863, 0.5, 0.9863, 0.5, 0.9863, 0.5, 0.9863, 0.5, 0.9863, 0.5, 0.9863, 0.5, 0.9863, 0.5, 0.9863, 0.5, 0.9863, 0.5, 0.9863, 0.5, 0.9863, 0.5, 0.9863, 0.5, 0.9863, 0.5, 0.9863, 0.5, 0.9863, 0.5, 0.9863, 0.5, 0.9863, 0.5, 0.9863, 0.5, 0.9863, 0.5, 0.9863, 0.5, 0.9863, 0.5, 0.9863, 0.5, 0.9863, 0.5, 0.9863, 0.5, 0.9863, 0.5, 0.9863, 0.5, 0.9863, 0.5, 0.9863, 0.5, 0.9863, 0.5, 0.9863, 0.5, 0.9863, 0.5, 0.9863, 0.5, 0.9863, 0.5, 0.9863, 0.5, 0.9863, 0.5, 0.9863, 0.5, 0.9863, 0.5, 0.9863, 0.5, 0.9863, 0.5, 0.9863, 0.5, 0.9863, 0.5, 0.9863, 0.5, 0.9863, 0.5, 0.9863, 0.5, 0.9863, 0.5, 0.9863, 0.5, 0.9863, 0.5, 0.9863, 0.5, 0.9863, 0.5, 0.9863, 0.5, 0.9863, 0.5, 0.9863, 0.5, 0.9863, 0.5, 0.9863, 0.5, 0.9863, 0.5, 0.9863, 0.5, 0.9863, 0.5, 0.9863, 0.5, 0.9863, 0.5, 0.9863, 0.5, 0.9863, 0.5, 0.9863, 0.5, 0.9863, 0.5, 0.9863, 0.5, 0.9863, 0.5, 0.9863, 0.5, 0.9863, 0.5, 0.9863, 0.5, 0.9863, 0.5, 0.9863, 0.5, 0.9863, 0.5, 0.9863, 0.5, 0.9863, 0.5, 0.9863, 0.5, 0.9863, 0.5, 0.9863, 0.5, 0.9863, 0.5, 0.9863, 0.5, 0.9863, 0.5, 0.9863, 0.5, 0.9863, 0.5, 0.9863, 0.5, 0.9863, 0.5, 0.9863, 0.5, 0.9863, 0.5, 0.9863, 0.5, 0.9863, 0.5, 0.9863, 0.5, 0.9863, 0.5, 0.9863, 0.5, 0.9863, 0.5, 0.9863, 0.5, 0.9863, 0.5, 0.9863, 0.5, 0.005859, 0.5, 0.005859, 0.5, 0.005859, 0.5, 0.005859, 0.5, 0.005859, 0.5, 0.005859, 0.5, 0.9863, 0.5, 0.9863, 0.5, 0.9863, 0.5, 0.9863, 0.5, 0.9863, 0.5, 0.9863, 0.5, 0.005859, 0.5, 0.005859, 0.5, 0.005859, 0.5, 0.005859, 0.5, 0.005859, 0.5, 0.005859, 0.5, 0.005859, 0.5, 0.005859, 0.5, 0.005859, 0.5, 0.005859, 0.5, 0.005859, 0.5, 0.005859, 0.5, 0.8418, 0.5, 0.8418, 0.5, 0.8418, 0.5, 0.8418, 0.5, 0.8418, 0.5, 0.8418, 0.5, 0.9863, 0.5, 0.9863, 0.5, 0.9863, 0.5, 0.9863, 0.5, 0.9863, 0.5, 0.9863, 0.5, 0.9863, 0.5, 0.9863, 0.5, 0.9863, 0.5, 0.9863, 0.5, 0.9863, 0.5, 0.9863, 0.5, 0.9863, 0.5, 0.9863, 0.5, 0.9863, 0.5, 0.9863, 0.5, 0.9863, 0.5, 0.9863, 0.5, 0.9863, 0.5, 0.9863, 0.5, 0.9863, 0.5, 0.9863, 0.5, 0.9863, 0.5, 0.9863, 0.5, 0.9863, 0.5, 0.9863, 0.5, 0.9863, 0.5, 0.9863, 0.5, 0.9863, 0.5, 0.9863, 0.5, 0.9863, 0.5, 0.9863, 0.5, 0.9863, 0.5, 0.9863, 0.5, 0.9863, 0.5, 0.9863, 0.5, 0.9863, 0.5, 0.9863, 0.5, 0.9863, 0.5, 0.9863, 0.5, 0.9863, 0.5, 0.9863, 0.5, 0.9863, 0.5, 0.9863, 0.5, 0.9863, 0.5, 0.9863, 0.5, 0.9863, 0.5, 0.9863, 0.5, 0.9863, 0.5, 0.9863, 0.5, 0.9863, 0.5, 0.9863, 0.5, 0.9863, 0.5, 0.9863, 0.5, 0.005859, 0.5, 0.005859, 0.5, 0.005859, 0.5, 0.005859, 0.5, 0.005859, 0.5, 0.005859, 0.5, 0.005859, 0.5, 0.005859, 0.5, 0.005859, 0.5, 0.005859, 0.5, 0.005859, 0.5, 0.005859, 0.5, 0.005859, 0.5, 0.005859, 0.5, 0.005859, 0.5, 0.005859, 0.5, 0.005859, 0.5, 0.005859, 0.5, 0.005859, 0.5, 0.005859, 0.5, 0.005859, 0.5, 0.005859, 0.5, 0.005859, 0.5, 0.005859, 0.5, 0.005859, 0.5, 0.005859, 0.5, 0.005859, 0.5, 0.005859, 0.5, 0.005859, 0.5, 0.005859, 0.5, 0.005859, 0.5, 0.005859, 0.5, 0.005859, 0.5, 0.005859, 0.5, 0.005859, 0.5, 0.005859, 0.5, 0.005859, 0.5, 0.005859, 0.5, 0.005859, 0.5, 0.005859, 0.5, 0.005859, 0.5, 0.005859, 0.5, 0.005859, 0.5, 0.005859, 0.5, 0.005859, 0.5, 0.005859, 0.5, 0.005859, 0.5, 0.005859, 0.5, 0.005859, 0.5, 0.005859, 0.5, 0.005859, 0.5, 0.005859, 0.5, 0.005859, 0.5, 0.005859, 0.5, 0.005859, 0.5, 0.005859, 0.5, 0.005859, 0.5, 0.005859, 0.5, 0.005859, 0.5, 0.005859, 0.5, 0.005859, 0.5, 0.005859, 0.5, 0.005859, 0.5, 0.005859, 0.5, 0.005859, 0.5, 0.005859, 0.5, 0.005859, 0.5, 0.005859, 0.5, 0.005859, 0.5, 0.005859, 0.5, 0.005859, 0.5, 0.005859, 0.5, 0.005859, 0.5, 0.005859, 0.5, 0.005859, 0.5, 0.005859, 0.5, 0.005859, 0.5, 0.005859, 0.5, 0.005859, 0.5, 0.005859, 0.5, 0.005859, 0.5, 0.005859, 0.5, 0.005859, 0.5, 0.005859, 0.5, 0.005859, 0.5, 0.005859, 0.5, 0.005859, 0.5, 0.005859, 0.5, 0.005859, 0.5, 0.005859, 0.5, 0.005859, 0.5, 0.005859, 0.5, 0.005859, 0.5, 0.005859, 0.5, 0.005859, 0.5, 0.005859, 0.5, 0.873, 0.5, 0.873, 0.5, 0.873, 0.5, 0.873, 0.5, 0.873, 0.5, 0.873, 0.5, 0.8418, 0.5, 0.8418, 0.5, 0.8418, 0.5, 0.8418, 0.5, 0.8418, 0.5, 0.8418, 0.5])
me_skullcandle01_001.materials.append(mat_palette_001)
me_skullcandle01_001.use_remesh_preserve_volume = False
me_skullcandle01_001.use_remesh_preserve_attributes = False
me_skullcandle01_001.use_mirror_vertex_groups = False
me_skullcandle01_001.update()
me_skullcandle01_001.normals_split_custom_set([tuple(v) for v in zip(*[iter([-1.0, 0.0, 0.0, -1.0, 0.0, 0.0, -1.0, 0.0, 0.0, -1.0, -1.091e-07, 0.0, -1.0, 0.0, 0.0, -1.0, 0.0, 0.0, -1.0, -1.091e-07, 0.0, -1.0, 0.0, 0.0, -1.0, 0.0, 0.0, -1.0, -6.966e-09, 0.0, -1.0, -1.091e-07, 0.0, -1.0, 0.0, 0.0, -1.0, -6.966e-09, 0.0, -1.0, -3.815e-08, 0.0, -1.0, -1.091e-07, 0.0, -1.0, 0.0, 0.0, -1.0, -3.815e-08, 0.0, -1.0, -6.966e-09, 0.0, -1.0, 0.0, 0.0, -1.0, -3.815e-08, 0.0, -1.0, 0.0, 0.0, -1.0, 0.0, 0.0, -1.0, -3.815e-08, 0.0, -1.0, 0.0, 0.0, -1.0, 0.0, 0.0, -1.0, 0.0, 0.0, -1.0, 0.0, 0.0, -1.0, 0.0, 0.0, -1.0, 0.0, 0.0, -1.0, 0.0, 0.0, -1.0, 0.0, 0.0, -1.0, 0.0, 0.0, -1.0, 0.0, 0.0, -1.0, 0.0, 0.0, -1.0, 0.0, 0.0, -1.0, 0.0, 0.0, -1.0, 0.0, 0.0, -1.0, 0.0, 0.0, -1.0, 0.0, 0.0, -1.0, 0.0, 0.0, -1.0, 0.0, 0.0, -1.0, 0.0, 0.0, -1.0, 0.0, 0.0, -1.0, 0.0, 0.0, -1.0, 0.0, 0.0, -1.0, 0.0, 0.0, -1.0, 0.0, 0.0, -1.0, 0.0, 0.0, -1.0, 0.0, 0.0, -1.0, 0.0, 0.0, -1.0, 0.0, 0.0, -1.0, 3.163e-09, 0.0, -1.0, 0.0, 0.0, -1.0, 0.0, 0.0, -1.0, 2.919e-08, 0.0, -1.0, 0.0, 0.0, -1.0, 0.0, 0.0, -1.0, 2.919e-08, 0.0, -1.0, 3.163e-09, 0.0, -1.0, 0.0, 0.0, -1.0, 1.076e-08, 0.0, -1.0, 0.0, 0.0, -1.0, 3.163e-09, 0.0, -1.0, 1.076e-08, 0.0, -1.0, 3.163e-09, 0.0, -1.0, 2.919e-08, 0.0, -1.0, 0.0, 0.0, -1.0, 0.0, 0.0, -1.0, 1.076e-08, 0.0, -1.0, 0.0, 0.0, -1.0, 0.0, 0.0, -1.0, 0.0, 0.0, -1.0, 0.0, 0.0, -1.0, 0.0, 0.0, -1.0, 0.0, 0.0, -1.0, 0.0, 0.0, -1.0, 0.0, 0.0, -1.0, 0.0, 0.0, -1.0, 0.0, 0.0, -1.0, 0.0, 0.0, -1.0, 0.0, 0.0, -1.0, 0.0, 0.0, -1.0, 0.0, 0.0, -1.0, 0.0, 0.0, -1.0, 0.0, 0.0, -1.0, 0.0, 0.0, -1.0, 0.0, 0.0, -1.0, 0.0, 0.0, -1.0, 0.0, 0.0, -1.0, 0.0, 0.0, -1.0, 0.0, 0.0, -1.0, 0.0, 0.0, -1.0, 0.0, 0.0, -1.0, 0.0, 0.0, -1.0, 0.0, 0.0, -1.0, 0.0, 0.0, -1.0, 0.0, 0.0, -1.0, 0.0, 0.0, -1.0, 0.0, 0.0, -1.0, 0.0, 0.0, -1.0, 0.0, 0.0, -1.0, 0.0, 0.0, -1.0, 0.0, 0.0, -1.0, 0.0, 0.0, -1.0, 0.0, 0.0, -1.0, 0.0, 0.0, -1.0, 0.0, 0.0, -1.0, 0.0, 0.0, -1.0, 0.0, 0.0, -1.0, 0.0, 0.0, -1.0, 0.0, 0.0, -1.0, 0.0, 0.0, -1.0, 0.0, 0.0, -1.0, 0.0, 0.0, -1.0, 0.0, 0.0, -1.0, 0.0, 0.0, -1.0, 0.0, 0.0, -1.0, 0.0, 0.0, -1.0, 0.0, 0.0, -1.0, 0.0, 0.0, -1.0, 0.0, 0.0, -1.0, 0.0, 0.0, -1.0, 0.0, 0.0, -1.0, 0.0, 0.0, -1.0, 0.0, 0.0, -1.0, 0.0, 0.0, -1.0, 0.0, 0.0, -1.0, 0.0, 0.0, -1.0, 0.0, 0.0, -1.0, 0.0, 0.0, -1.0, 0.0, 0.0, -1.0, 0.0, 0.0, -1.0, 0.0, 0.0, -1.0, 0.0, 0.0, -1.0, 0.0, 0.0, -1.0, 0.0, 0.0, -1.0, 0.0, 0.0, -1.0, 0.0, 0.0, -1.0, 0.0, 0.0, -1.0, 0.0, 0.0, -1.0, 0.0, 0.0, -1.0, 0.0, 0.0, -1.0, 0.0, 0.0, -1.0, 0.0, 0.0, -1.0, 0.0, 0.0, -1.0, 0.0, 0.0, -1.0, 0.0, 0.0, -1.0, 0.0, 0.0, -1.0, 0.0, 0.0, -1.0, 0.0, 0.0, -1.0, 0.0, 0.0, -1.0, 0.0, 0.0, -1.0, 0.0, 0.0, -1.0, -3.227e-08, 0.0, -1.0, 0.0, 0.0, -1.0, 0.0, 0.0, -1.0, 4.834e-09, 0.0, -1.0, -3.227e-08, 0.0, -1.0, 0.0, 0.0, -1.0, 6.564e-08, 0.0, -1.0, 4.834e-09, 0.0, -1.0, 0.0, 0.0, -1.0, -9.931e-09, 0.0, -1.0, 0.0, 0.0, -1.0, -3.227e-08, 0.0, -1.0, -9.931e-09, 0.0, -1.0, 4.834e-09, 0.0, -1.0, 6.564e-08, 0.0, -1.0, -9.931e-09, 0.0, -1.0, -3.227e-08, 0.0, -1.0, 4.834e-09, 0.0, 1.0, 0.0, 0.0, 1.0, 0.0, 0.0, 1.0, -1.614e-08, 0.0, 1.0, 0.0, 0.0, 1.0, -1.614e-08, 0.0, 1.0, 1.671e-08, 0.0, 1.0, 0.0, 0.0, 1.0, 1.671e-08, 0.0, 1.0, 6.564e-08, 0.0, 1.0, -1.614e-08, 0.0, 1.0, 0.0, 0.0, 1.0, 1.247e-08, 0.0, 1.0, 6.564e-08, 0.0, 1.0, 1.671e-08, 0.0, 1.0, 1.247e-08, 0.0, 1.0, 1.671e-08, 0.0, 1.0, -1.614e-08, 0.0, 1.0, 1.247e-08, 0.0, 1.0, 0.0, 0.0, 1.0, 0.0, 0.0, 1.0, 0.0, 0.0, 1.0, 0.0, 0.0, 1.0, 0.0, 0.0, 1.0, 0.0, 0.0, 1.0, 0.0, 0.0, 1.0, 0.0, 0.0, 1.0, 0.0, 0.0, 1.0, 0.0, 0.0, 1.0, 0.0, 0.0, 1.0, 0.0, 0.0, 1.0, 0.0, 0.0, 1.0, 0.0, 0.0, 1.0, 0.0, 0.0, 1.0, 0.0, 0.0, 1.0, 0.0, 0.0, 1.0, 0.0, 0.0, 1.0, 0.0, 0.0, 1.0, 0.0, 0.0, 1.0, 0.0, 0.0, 1.0, 0.0, 0.0, 1.0, 0.0, 0.0, 1.0, 0.0, 0.0, 1.0, 0.0, 0.0, 1.0, 0.0, 0.0, 1.0, 0.0, 0.0, 1.0, 0.0, 0.0, 1.0, 0.0, 0.0, 1.0, 0.0, 0.0, 1.0, 0.0, 0.0, 1.0, 0.0, 0.0, 1.0, 0.0, 0.0, 1.0, 0.0, 0.0, 1.0, 0.0, 0.0, 1.0, 0.0, 0.0, 1.0, 0.0, 0.0, 1.0, 0.0, 0.0, 1.0, 0.0, 0.0, 1.0, 0.0, 0.0, 1.0, 0.0, 0.0, 1.0, 0.0, 0.0, 1.0, 0.0, 0.0, 1.0, 0.0, 0.0, 1.0, 0.0, 0.0, 1.0, 0.0, 0.0, 1.0, 0.0, 0.0, 1.0, 0.0, 0.0, 1.0, 0.0, 0.0, 1.0, 0.0, 0.0, 1.0, 0.0, 0.0, 1.0, 0.0, 0.0, 1.0, 0.0, 0.0, 1.0, 0.0, 0.0, 1.0, 0.0, 0.0, 1.0, 0.0, 0.0, 1.0, 0.0, 0.0, 1.0, 0.0, 0.0, 1.0, 0.0, 0.0, 1.0, 0.0, 0.0, 1.0, 0.0, 0.0, 1.0, 0.0, 0.0, 1.0, 0.0, 0.0, 1.0, 0.0, 0.0, 1.0, 0.0, 0.0, 1.0, 0.0, 0.0, 1.0, 0.0, 0.0, 1.0, 0.0, 0.0, 1.0, 0.0, 0.0, 1.0, 0.0, 0.0, 1.0, 0.0, 0.0, 1.0, 0.0, 0.0, 1.0, 0.0, 0.0, 1.0, 0.0, 0.0, 1.0, 0.0, 0.0, 1.0, 0.0, 0.0, 1.0, 0.0, 0.0, 1.0, 0.0, 0.0, 1.0, 0.0, 0.0, 1.0, 0.0, 0.0, 1.0, 0.0, 0.0, 1.0, 0.0, 0.0, 1.0, 0.0, 0.0, 1.0, 0.0, 0.0, 1.0, 0.0, 0.0, 1.0, 0.0, 0.0, 1.0, 0.0, 0.0, 1.0, 0.0, 0.0, 1.0, 0.0, 0.0, 1.0, 0.0, 0.0, 1.0, 0.0, 0.0, 1.0, 0.0, 0.0, 1.0, 0.0, 0.0, 1.0, 0.0, 0.0, 1.0, 0.0, 0.0, 1.0, 0.0, 0.0, 1.0, 0.0, 0.0, 1.0, 0.0, 0.0, 1.0, 0.0, 0.0, 1.0, 0.0, 0.0, 1.0, 0.0, 0.0, 1.0, 0.0, 0.0, 1.0, 0.0, 0.0, 1.0, 0.0, 0.0, 1.0, 0.0, 0.0, 1.0, 0.0, 0.0, 1.0, 0.0, 0.0, 1.0, 0.0, 0.0, 1.0, 0.0, 0.0, 1.0, 0.0, 0.0, 1.0, 0.0, 0.0, 1.0, 0.0, 0.0, 1.0, 0.0, 0.0, 1.0, 0.0, 0.0, 1.0, 0.0, 0.0, 1.0, 0.0, 0.0, 1.0, 0.0, 0.0, 1.0, 0.0, 0.0, 1.0, 0.0, 0.0, 1.0, 0.0, 0.0, 1.0, 0.0, 0.0, 1.0, 0.0, 0.0, 1.0, 0.0, 0.0, 1.0, 0.0, 0.0, 1.0, 0.0, 0.0, 1.0, 0.0, 0.0, 1.0, 0.0, 0.0, 1.0, 0.0, 0.0, 1.0, 0.0, 0.0, 1.0, 0.0, 0.0, 1.0, 0.0, 0.0, 1.0, 0.0, 0.0, 1.0, 0.0, 0.0, 1.0, 0.0, 0.0, 1.0, 6.209e-08, 0.0, 1.0, 6.209e-08, 0.0, 1.0, 0.0, 0.0, 1.0, 1.067e-08, 0.0, 1.0, 3.008e-08, 0.0, 1.0, 6.209e-08, 0.0, 1.0, 1.067e-08, 0.0, 1.0, 3.008e-08, 0.0, 1.0, 1.067e-08, 0.0, 1.0, 0.0, 0.0, 1.0, 1.067e-08, 0.0, 1.0, 0.0, 0.0, 1.0, 0.0, 0.0, 1.0, 0.0, 0.0, 1.0, 0.0, 0.0, 1.0, 0.0, 0.0, 1.0, 0.0, 0.0, 1.0, 0.0, 0.0, 1.0, 0.0, 0.0, 1.0, 0.0, 0.0, 1.0, 0.0, 0.0, 1.0, 0.0, 0.0, 1.0, 0.0, 0.0, 1.0, 0.0, 0.0, 1.0, 0.0, 0.0, 1.0, 0.0, 0.0, 1.0, 0.0, 0.0, 1.0, 0.0, 0.0, 1.0, 0.0, 0.0, 1.0, 0.0, 0.0, 1.0, 0.0, 0.0, 1.0, 0.0, 0.0, 1.0, 0.0, 0.0, 1.0, 0.0, 0.0, 2.117e-07, 0.0, 1.0, 0.0, 0.0, 1.0, 0.0, 0.0, 1.0, 2.543e-08, 0.0, 1.0, 0.0, 0.0, 1.0, 2.117e-07, 0.0, 1.0, 0.0, 0.0, 1.0, 0.0, 0.0, 1.0, 2.543e-08, 0.0, 1.0, 3.365e-08, 0.0, 1.0, 2.117e-07, 0.0, 1.0, 0.0, 0.0, 1.0, 3.365e-08, 0.0, 1.0, 2.543e-08, 0.0, 1.0, 2.117e-07, 0.0, 1.0, 0.0, 0.0, 1.0, 2.543e-08, 0.0, 1.0, 3.365e-08, 0.0, 1.0, 0.0, 0.0, 1.0, 2.543e-08, 0.0, 1.0, 0.0, 0.0, 1.0, 1.863e-07, 0.0, 1.0, 0.0, 0.0, 1.0, 0.0, 0.0, 1.0, 1.863e-07, 0.0, 1.0, 0.0, 0.0, 1.0, 0.0, 0.0, 1.0, 2.543e-08, 0.0, 1.0, 0.0, 0.0, 1.0, 1.863e-07, 0.0, 1.0, 0.0, 0.0, 1.0, 0.0, 0.0, 1.0, 2.543e-08, 0.0, 1.0, 1.1e-07, 0.0, 1.0, 1.863e-07, 0.0, 1.0, 0.0, 0.0, 1.0, 1.1e-07, 0.0, 1.0, 2.543e-08, 0.0, 1.0, 1.863e-07, 0.0, 1.0, 0.0, 0.0, 1.0, 2.543e-08, 0.0, 1.0, 1.1e-07, 0.0, 1.0, 0.0, 0.0, 1.0, 2.543e-08, 0.0, 1.0, 0.0, 0.0, 1.0, 0.0, 0.0, 1.0, 0.0, 0.0, 1.0, 0.0, 0.0, 1.0, 0.0, 0.0, 1.0, 0.0, 0.0, 1.0, 0.0, 0.0, 1.0, 0.0, 0.0, 1.0, 0.0, 0.0, 1.0, 0.0, 0.0, 1.0, 0.0, 0.0, 1.0, 0.0, 0.0, 1.0, 0.0, 0.0, 1.0, 0.0, 0.0, 1.0, 0.0, 0.0, 1.0, 0.0, 0.0, 1.0, 8.752e-08, 0.0, 1.0, 9.313e-08, 0.0, 1.0, 1.682e-08, 0.0, 1.0, 0.0, 0.0, 1.0, 9.313e-08, 0.0, 1.0, 8.752e-08, 0.0, 1.0, 1.115e-07, 0.0, 1.0, 8.752e-08, 0.0, 1.0, 1.682e-08, 0.0, 1.0, 1.717e-09, 0.0, 1.0, 1.115e-07, 0.0, 1.0, 1.682e-08, 0.0, 1.0, 1.717e-09, 0.0, 1.0, 3.3e-08, 0.0, 1.0, 1.115e-07, 0.0, 1.0, 0.0, 0.0, 1.0, 3.3e-08, 0.0, 1.0, 1.717e-09, 0.0, 1.0, 0.0, 0.0, 1.0, 1.717e-09, 0.0, 1.0, 1.682e-08, 0.0, 1.0, 0.0, 0.0, 1.0, 1.717e-09, 0.0, 1.0, 0.0, 0.0, 1.0, 0.0, 0.0, 1.0, 0.0, 0.0, 1.0, 0.0, 0.0, 1.0, 0.0, 0.0, 1.0, 0.0, 0.0, 1.0, 0.0, 0.0, 1.0, 0.0, 0.0, 1.0, 0.0, 0.0, 1.0, 0.0, 0.0, 1.0, 0.0, 0.0, 1.0, 0.0, 0.0, 1.0, 0.0, 0.0, 1.0, 0.0, 0.0, 1.0, 0.0, 0.0, 1.0, 0.0, 0.0, 1.0, 0.0, 0.0, 1.0, 0.0, 0.0, 1.0, 0.0, 0.0, 1.0, 0.0, 0.0, 1.0, 0.0, 0.0, 1.0, 0.0, 0.0, 1.0, 0.0, 0.0, 1.0, 0.0, 0.0, 1.0, 0.0, 0.0, 1.0, 0.0, 0.0, 1.0, 0.0, 0.0, 1.0, 0.0, 0.0, 1.0, 0.0, 0.0, 1.0, 0.0, 0.0, 1.0, 0.0, 0.0, 1.0, 0.0, 0.0, 1.0, 0.0, 0.0, 1.0, 0.0, 0.0, 1.0, 0.0, 0.0, 1.0, 0.0, 0.0, 1.0, 0.0, 0.0, 1.0, 0.0, 0.0, 1.0, 0.0, 0.0, 1.0, 0.0, 0.0, 1.0, 0.0, 0.0, 1.0, 0.0, 0.0, 1.0, 0.0, 0.0, 1.0, 0.0, 0.0, 1.0, 0.0, 0.0, 1.0, 0.0, 0.0, 1.0, 0.0, 0.0, 1.0, 0.0, 0.0, 1.0, 0.0, 0.0, 1.0, 4.776e-08, 0.0, 1.0, -2.794e-07, 0.0, 1.0, 0.0, 0.0, 1.0, 4.776e-08, 0.0, 1.0, -1.678e-09, 0.0, 1.0, -2.794e-07, 0.0, 1.0, 9.159e-07, 0.0, 1.0, -1.678e-09, 0.0, 1.0, 4.776e-08, 0.0, 1.0, 0.0, 0.0, 1.0, 0.0, 0.0, 1.0, 0.0, 0.0, 1.0, 0.0, 0.0, 1.0, 0.0, 0.0, 1.0, 0.0, 0.0, 1.0, 0.0, 0.0, 1.0, 0.0, 0.0, 1.0, 0.0, 0.0, 1.0, 0.0, 0.0, 1.0, -1.678e-09, 0.0, 1.0, 9.159e-07, 0.0, 1.0, 0.0, 0.0, 1.0, 0.0, 0.0, 1.0, 0.0, 0.0, 1.0, 0.0, 0.0, 1.0, 0.0, 0.0, 1.0, 0.0, 0.0, 1.0, 0.0, 0.0, 1.0, 0.0, 0.0, 1.0, 0.0, 0.0, 1.0, 0.0, 0.0, 1.0, 0.0, 0.0, 1.0, 0.0, 0.0, 1.0, 0.0, 0.0, 1.0, -1.678e-09, 0.0, 1.0, 0.0, 0.0, 1.0, 0.0, 0.0, 1.0, 0.0, 0.0, 1.0, 0.0, 0.0, 1.0, 0.0, 0.0, 1.0, -1.678e-09, 0.0, 1.0, 0.0, 0.0, 1.0, 0.0, 0.0, 1.0, 0.0, 0.0, 1.0, 0.0, 0.0, 1.0, 0.0, 0.0, 1.0, 0.0, 0.0, 1.0, 0.0, 0.0, 1.0, 0.0, 0.0, -1.0, 0.0, 0.0, -1.0, 0.0, 0.0, -1.0, 0.0, 0.0, -1.0, 0.0, 0.0, -1.0, 0.0, 0.0, -1.0, 0.0, 0.0, -1.0, 0.0, 0.0, -1.0, 0.0, 0.0, -1.0, 0.0, 0.0, -1.0, 0.0, 0.0, -1.0, -9.313e-08, 0.0, -1.0, -9.313e-08, 0.0, -1.0, -5.434e-08, 0.0, -1.0, -9.512e-08, 0.0, -1.0, 0.0, 0.0, -1.0, -9.313e-08, 0.0, -1.0, -9.512e-08, 0.0, -1.0, -9.512e-08, 0.0, -1.0, -5.434e-08, 0.0, -1.0, 7.388e-09, 0.0, -1.0, 7.388e-09, 0.0, -1.0, -5.434e-08, 0.0, -1.0, 0.0, 0.0, -1.0, 0.0, 0.0, -1.0, -9.512e-08, 0.0, -1.0, -5.498e-08, 0.0, -1.0, -9.512e-08, 0.0, -1.0, 7.388e-09, 0.0, -1.0, -5.498e-08, 0.0, -1.0, -5.498e-08, 0.0, -1.0, 7.388e-09, 0.0, -1.0, 0.0, 0.0, -1.0, 0.0, 0.0, -1.0, 7.388e-09, 0.0, -1.0, 0.0, 0.0, -1.0, 0.0, 0.0, -1.0, 0.0, 0.0, -1.0, 0.0, 0.0, -1.0, 0.0, 0.0, -1.0, 0.0, 0.0, -1.0, 0.0, 0.0, -1.0, 0.0, 0.0, -1.0, 0.0, 0.0, -1.0, 0.0, 0.0, -1.0, 0.0, 0.0, -1.0, 0.0, 0.0, -1.0, 0.0, 0.0, -1.0, 0.0, 0.0, -1.0, 0.0, 0.0, -1.0, 0.0, 0.0, -1.0, 0.0, 0.0, -1.0, 0.0, 0.0, -1.0, 0.0, 0.0, -1.0, 0.0, 0.0, -1.0, 0.0, 0.0, -1.0, 0.0, 0.0, -1.0, 0.0, 0.0, -1.0, 0.0, 0.0, -1.0, 0.0, 0.0, -1.0, 0.0, 0.0, -1.0, 0.0, 0.0, -1.0, 0.0, 0.0, -1.0, 0.0, 0.0, -1.0, 0.0, 0.0, -1.0, 0.0, 0.0, -1.0, 0.0, 0.0, -1.0, 0.0, 0.0, -1.0, 0.0, 0.0, -1.0, 0.0, 0.0, -1.0, 0.0, 0.0, -1.0, 0.0, 0.0, -1.0, 0.0, 0.0, -1.0, 0.0, 0.0, -1.0, 0.0, 0.0, -1.0, 0.0, 0.0, -1.0, 0.0, 0.0, -1.0, 0.0, 0.0, -1.0, 0.0, 0.0, -1.0, 0.0, 0.0, -1.0, 0.0, 0.0, -1.0, 0.0, 0.0, -1.0, 0.0, 0.0, -1.0, 0.0, 0.0, -1.0, 0.0, 0.0, -1.0, 0.0, 0.0, -1.0, 0.0, 0.0, -1.0, 0.0, 0.0, -1.0, 0.0, 0.0, -1.0, 0.0, 0.0, -1.0, 0.0, 0.0, -1.0, 0.0, 0.0, -1.0, 0.0, 0.0, -1.0, 0.0, 0.0, -1.0, 0.0, 0.0, -1.0, 0.0, 0.0, -1.0, 0.0, 0.0, -1.0, 0.0, 0.0, -1.0, 0.0, 0.0, -1.0, 3.481e-08, 0.0, -1.0, 6.782e-08, 0.0, -1.0, 1.739e-07, 0.0, -1.0, 1.739e-07, 0.0, -1.0, 6.782e-08, 0.0, -1.0, 0.0, 0.0, -1.0, 0.0, 0.0, -1.0, 6.782e-08, 0.0, -1.0, 0.0, 0.0, -1.0, 3.481e-08, 0.0, -1.0, 1.739e-07, 0.0, -1.0, -7.832e-08, 0.0, -1.0, -7.832e-08, 0.0, -1.0, 1.739e-07, 0.0, -1.0, -4.58e-07, 0.0, -1.0, -4.58e-07, 0.0, -1.0, 1.739e-07, 0.0, -1.0, 0.0, 0.0, -1.0, 0.0, 0.0, -1.0, 0.0, 0.0, -1.0, 0.0, 0.0, -1.0, -4.58e-07, 0.0, -1.0, 0.0, 0.0, -1.0, 0.0, 0.0, -1.0, 0.0, 0.0, -1.0, 0.0, 0.0, -1.0, 0.0, 0.0, -1.0, 0.0, 0.0, -1.0, 0.0, 0.0, -1.0, 0.0, 0.0, -1.0, 0.0, 0.0, -1.0, 0.0, 0.0, -1.0, 0.0, 0.0, -1.0, 0.0, 0.0, -1.0, 0.0, 0.0, -1.0, 0.0, 0.0, -1.0, 0.0, 0.0, -1.0, 0.0, 0.0, -1.0, 0.0, 0.0, -1.0, 0.0, 0.0, -1.0, 0.0, 0.0, -1.0, 0.0, 0.0, -1.0, 0.0, 0.0, -1.0, 0.0, 0.0, -1.0, 0.0, 0.0, -1.0, 0.0, 0.0, -1.0, 0.0, 0.0, -1.0, 0.0, 0.0, -1.0, 0.0, 0.0, -1.0, 0.0, 0.0, -1.0, 0.0, 0.0, -1.0, 0.0, 0.0, -1.0, 0.0, 0.0, -1.0, 0.0, 0.0, -1.0, 0.0, 0.0, -1.0, 0.0, 0.0, -1.0, 0.0, 0.0, -1.0, 0.0, 0.0, -1.0, 0.0, 0.0, -1.0, 0.0, 0.0, -1.0, 0.0, 0.0, -1.0, 0.0, 0.0, -1.0, 0.0, 0.0, -1.0, 0.0, 0.0, -1.0, 0.0, 0.0, -1.0, 0.0, 0.0, -1.0, 0.0, 0.0, -1.0, 0.0, 0.0, -1.0, 0.0, 0.0, -1.0, 0.0, 0.0, -1.0, 0.0, 0.0, -1.0, 0.0, 0.0, -1.0, 0.0, 0.0, -1.0, 0.0, 0.0, -1.0, 0.0, 0.0, -1.0, 0.0, 0.0, -1.0, 0.0, 0.0, -1.0, 0.0, 0.0, -1.0, 0.0, 0.0, -1.0, 0.0, 0.0, -1.0, 0.0, 0.0, -1.0, 0.0, 0.0, -1.0, 0.0, 0.0, -1.0, 0.0, 0.0, -1.0, 0.0, 0.0, -1.0, 0.0, 0.0, -1.0, 0.0, 0.0, -1.0, 0.0, 0.0, -1.0, 0.0, 0.0, -1.0, 0.0, 0.0, -1.0, 0.0, 0.0, -1.0, 0.0, 0.0, -1.0, 0.0, 0.0, -1.0, 0.0, 0.0, -1.0, 0.0, 0.0, -1.0, 0.0, 0.0, -1.0, 0.0, 0.0, -1.0, 0.0, 0.0, -1.0, 0.0, 0.0, -1.0, 0.0, 0.0, -1.0, 0.0, 0.0, -1.0, 0.0, 0.0, -1.0, 0.0, 0.0, -1.0, 0.0, 0.0, -1.0, 0.0, 0.0, -1.0, 0.0, 0.0, -1.0, 0.0, 0.0, -1.0, 0.0, 0.0, -1.0, 0.0, 0.0, -1.0, 0.0, 0.0, -1.0, 0.0, 0.0, -1.0, 0.0, 0.0, -1.0, 0.0, 0.0, -1.0, 0.0, 0.0, -1.0, 0.0, -1.0, 0.0, 0.0, -1.0, 0.0, 0.0, -1.0, 0.0, 0.0, -1.0, 0.0, 0.0, -1.0, 0.0, 0.0, -1.0, 0.0, 0.0, -1.0, 0.0, 0.0, -1.0, 0.0, 0.0, -1.0, 0.0, 0.0, -1.0, 0.0, 0.0, -1.0, 0.0, 0.0, -1.0, 0.0, 0.0, -1.0, 0.0, 0.0, -1.0, 0.0, 0.0, -1.0, 0.0, 0.0, -1.0, 0.0, 0.0, -1.0, 0.0, 0.0, -1.0, 0.0, 0.0, -1.0, 0.0, 0.0, -1.0, 0.0, 0.0, -1.0, 0.0, 0.0, -1.0, 0.0, 0.0, -1.0, 0.0, 0.0, -1.0, 0.0, 0.0, -1.0, 0.0, 0.0, -1.0, 0.0, 0.0, -1.0, 0.0, 0.0, -1.0, 0.0, 0.0, -1.0, 0.0, 0.0, -1.0, 0.0, 0.0, -1.0, 0.0, 0.0, -1.0, 0.0, 0.0, -1.0, 0.0, 0.0, -1.0, 0.0, 0.0, -1.0, 0.0, 0.0, -1.0, 0.0, 0.0, -1.0, 0.0, 0.0, -1.0, 0.0, 0.0, -1.0, 0.0, 0.0, -1.0, 0.0, 0.0, -1.0, 0.0, 0.0, -1.0, 0.0, 0.0, -1.0, 0.0, 0.0, -1.0, 0.0, 0.0, -1.0, 0.0, 0.0, -1.0, 0.0, 0.0, -1.0, 0.0, 0.0, -1.0, 0.0, 0.0, -1.0, 0.0, 0.0, -1.0, 0.0, 0.0, -1.0, 0.0, 0.0, -1.0, 0.0, 0.0, -1.0, 0.0, 0.0, -1.0, 0.0, 0.0, -1.0, 0.0, 0.0, -1.0, 0.0, 0.0, -1.0, 0.0, 0.0, -1.0, 0.0, 0.0, -1.0, 0.0, 0.0, -1.0, 0.0, 0.0, -1.0, 0.0, 0.0, -1.0, 0.0, 0.0, -1.0, 0.0, 0.0, -1.0, 0.0, 0.0, -1.0, 0.0, 0.0, -1.0, 0.0, 0.0, -1.0, 0.0, 0.0, -1.0, 0.0, 0.0, -1.0, 0.0, 0.0, -1.0, 0.0, 0.0, -1.0, 0.0, 0.0, -1.0, 0.0, 0.0, -1.0, 0.0, 0.0, -1.0, 0.0, 0.0, -1.0, 0.0, 0.0, -1.0, 0.0, 0.0, -1.0, 0.0, 0.0, -1.0, 0.0, 0.0, -1.0, 0.0, 0.0, -1.0, 0.0, 0.0, -1.0, 0.0, 0.0, -1.0, 0.0, 0.0, -1.0, 0.0, 0.0, -1.0, 0.0, 0.0, -1.0, 0.0, 0.0, -1.0, 0.0, 0.0, -1.0, 0.0, 0.0, -1.0, 0.0, 0.0, -1.0, 0.0, 0.0, -1.0, 0.0, 0.0, -1.0, 0.0, 0.0, -1.0, 0.0, 0.0, -1.0, 0.0, 0.0, -1.0, 0.0, 0.0, -1.0, 0.0, 0.0, -1.0, 0.0, 0.0, -1.0, 0.0, 0.0, -1.0, 0.0, 0.0, -1.0, 0.0, 0.0, -1.0, 0.0, 0.0, -1.0, 0.0, 0.0, -1.0, 0.0, 0.0, -1.0, 0.0, 0.0, -1.0, 0.0, 0.0, -1.0, 0.0, 0.0, -1.0, 0.0, 0.0, -1.0, 0.0, 0.0, -1.0, 0.0, 0.0, -1.0, 0.0, 0.0, -1.0, 0.0, 0.0, -1.0, 0.0, 0.0, -1.0, 0.0, 0.0, -1.0, 0.0, 0.0, -1.0, 0.0, 0.0, -1.0, 0.0, 0.0, -1.0, 0.0, 0.0, -1.0, 0.0, 0.0, -1.0, 0.0, 0.0, -1.0, 0.0, 0.0, -1.0, 0.0, 0.0, -1.0, 0.0, 0.0, -1.0, 0.0, 0.0, -1.0, 0.0, 0.0, -1.0, 0.0, 0.0, -1.0, 0.0, 0.0, -1.0, 0.0, 0.0, -1.0, 0.0, 0.0, -1.0, 0.0, 0.0, -1.0, 0.0, 0.0, -1.0, 0.0, 0.0, -1.0, 0.0, 0.0, -1.0, 0.0, 0.0, 1.0, 0.0, 0.0, 1.0, 0.0, 0.0, 1.0, 0.0, 0.0, 1.0, 0.0, 0.0, 1.0, 0.0, 0.0, 1.0, 0.0, 0.0, 1.0, 0.0, 0.0, 1.0, 0.0, 0.0, 1.0, 0.0, 0.0, 1.0, 0.0, 0.0, 1.0, 0.0, 0.0, 1.0, 0.0, 0.0, 1.0, 0.0, 0.0, 1.0, 0.0, 0.0, 1.0, 0.0, 0.0, 1.0, 0.0, 0.0, 1.0, 0.0, 0.0, 1.0, 0.0, 0.0, 1.0, 0.0, 0.0, 1.0, 0.0, 0.0, 1.0, 0.0, 0.0, 1.0, 0.0, 0.0, 1.0, 0.0, 0.0, 1.0, 0.0, 0.0, 1.0, 0.0, 0.0, 1.0, 0.0, 0.0, 1.0, 0.0, 0.0, 1.0, 0.0, 0.0, 1.0, 0.0, 0.0, 1.0, 0.0, 0.0, 1.0, 0.0, 0.0, 1.0, 0.0, 0.0, 1.0, 0.0, 0.0, 1.0, 0.0, 0.0, 1.0, 0.0, 0.0, 1.0, 1.242e-07, 0.0, 1.0, 0.0, 0.0, 1.0, 0.0, 0.0, 1.0, 0.0, 0.0, 1.0, 0.0, 0.0, 1.0, 0.0, 0.0, 1.0, 0.0, 0.0, 1.0, 0.0, 0.0, 1.0, 0.0, 0.0, 1.0, 0.0, 0.0, 1.0, 0.0, 0.0, 1.0, 1.242e-07, 0.0, 1.0, 1.863e-07, 0.0, 1.0, 1.242e-07, 0.0, 1.0, 0.0, 0.0, 1.0, 1.863e-07, 0.0, 1.0, 1.863e-07, 0.0, 1.0, 1.242e-07, 0.0, 1.0, 1.863e-07, 0.0, 1.0, 0.0, 0.0, 1.0, 0.0, 0.0, 1.0, 0.0, 0.0, 1.0, 0.0, 0.0, 1.0, 0.0, 0.0, 1.0, 0.0, 0.0, 1.0, 0.0, 0.0, 1.0, 0.0, 0.0, 1.0, 0.0, 0.0, 1.0, 0.0, 0.0, 1.0, 0.0, 0.0, 1.0, 0.0, 0.0, 1.0, 0.0, 0.0, 1.0, 0.0, 0.0, 1.0, 0.0, 0.0, 1.0, 0.0, 0.0, 1.0, 0.0, 0.0, 1.0, 0.0, 0.0, 1.0, 0.0, 0.0, 1.0, 0.0, 0.0, 1.0, 0.0, 0.0, 1.0, 0.0, 0.0, 1.0, 0.0, 0.0, 1.0, 0.0, 0.0, 1.0, 0.0, 0.0, 1.0, 0.0, 0.0, 1.0, 0.0, 0.0, 1.0, 0.0, 0.0, 1.0, 0.0, 0.0, 1.0, 0.0, 0.0, 1.0, 0.0, 0.0, 1.0, 0.0, 0.0, 1.0, 0.0, 0.0, 1.0, 0.0, 0.0, 1.0, 0.0, 0.0, 1.0, 0.0, 0.0, 1.0, 0.0, 0.0, 1.0, 0.0, 0.0, 1.0, 0.0, 0.0, 1.0, 0.0, 0.0, 1.0, 0.0, 0.0, 1.0, 0.0, 0.0, 1.0, 0.0, 0.0, 1.0, 0.0, 0.0, 1.0, 0.0, 0.0, 1.0, 0.0, 0.0, 1.0, 0.0, 0.0, 1.0, 0.0, 0.0, 1.0, 0.0, 0.0, 1.0, 0.0, 0.0, 1.0, 0.0, 0.0, 1.0, 0.0, 0.0, 1.0, -6.104e-07, 0.0, 1.0, -8.797e-07, 0.0, 1.0, -8.797e-07, 0.0, 1.0, -6.104e-07, 0.0, 1.0, -2.235e-06, 0.0, 1.0, -2.235e-06, 0.0, 1.0, -6.104e-07, 0.0, 1.0, 0.0, 0.0, 1.0, 0.0, 0.0, 1.0, 0.0, 0.0, 1.0, 0.0, 0.0, 1.0, 0.0, 0.0, 1.0, 0.0, 0.0, 1.0, 0.0, 0.0, 1.0, 0.0, 0.0, 1.0, 0.0, 0.0, 1.0, 0.0, 0.0, 1.0, 0.0, 0.0, 1.0, 0.0, 0.0, 1.0, 0.0, 0.0, 1.0, 0.0, 0.0, 1.0, 0.0, 0.0, 1.0, 0.0, 0.0, 1.0, 0.0, 0.0, 1.0, 0.0, 0.0, 1.0, 0.0, 0.0, 1.0, 0.0, 0.0, 1.0, 0.0, 0.0, 1.0, -4.967e-07, 0.0, 1.0, 0.0, 0.0, 1.0, 0.0, 0.0, 1.0, 0.0, 0.0, 1.0, 0.0, 0.0, 1.0, 0.0, 0.0, 1.0, 0.0, 0.0, 1.0, 0.0, 0.0, 1.0, -4.967e-07, 0.0, 1.0, -7.451e-07, 0.0, 1.0, -4.967e-07, 0.0, 1.0, 0.0, 0.0, 1.0, -7.451e-07, 0.0, 1.0, -7.451e-07, 0.0, 1.0, -4.967e-07, 0.0, 1.0, -7.451e-07, 0.0, 1.0, 0.0, 0.0, 1.0, 0.0, 0.0, 1.0, 0.0, 0.0, 1.0, 0.0, 0.0, 1.0, 0.0, 0.0, 1.0, 0.0, 0.0, 1.0, 0.0, 0.0, 1.0, 0.0, 0.0, 1.0, 0.0, 0.0, 1.0, 0.0, 0.0, 1.0, 0.0, 0.0, 1.0, 0.0])] * 3)])

# ---- objects
ob_skullcandle01_001 = bpy.data.objects.new('SkullCandle01.001', me_skullcandle01_001)

# ---- transforms, parenting, visibility, modifiers, constraints
ob_skullcandle01_001.location = (0.0, 0.0, 0.0)
ob_skullcandle01_001.rotation_euler = (1.571, -0.0, 0.0)
ob_skullcandle01_001.lineart.crease_threshold = 0.0

# ---- collection membership
col_collection_1.objects.link(ob_skullcandle01_001)

# ---- scene / render settings (as saved in the file)
scene.frame_start = 1; scene.frame_end = 250; scene.frame_set(1)
scene.render.engine = 'BLENDER_EEVEE_NEXT'
scene.render.resolution_percentage = 50
scene.render.dither_intensity = 0.0
scene.cycles.use_denoising = False
scene.cycles.samples = 128
scene.cycles.sampling_pattern = 'TABULATED_SOBOL'
scene.cycles.use_adaptive_sampling = False
scene.cycles.use_light_tree = False
scene.cycles.blur_glossy = 0.0
scene.cycles.sample_clamp_indirect = 0.0
scene.view_settings.view_transform = 'Standard'
bpy.context.view_layer.update()

# ---- added for rendering (the .blend has no active camera and no usable light): camera, sun
cam_auto = bpy.data.cameras.new('AutoCamera')
cam_auto.lens = 50.0
cam_auto.sensor_width = 36.0
cam_auto.clip_end = 1000.0
ob_auto_camera = bpy.data.objects.new('AutoCamera', cam_auto)
scene.collection.objects.link(ob_auto_camera)
ob_auto_camera.location = (1.95396, -2.19475, 2.51316)
ob_auto_camera.rotation_euler = (1.09748, -7.21219e-08, 0.694738)
scene.camera = ob_auto_camera
light_auto_sun = bpy.data.lights.new('AutoSun', 'SUN')
light_auto_sun.energy = 3.0
light_auto_sun.angle = 0.0523599
ob_auto_sun = bpy.data.objects.new('AutoSun', light_auto_sun)
scene.collection.objects.link(ob_auto_sun)
ob_auto_sun.rotation_euler = (0.872665, 0.174533, 0.523599)
bpy.context.view_layer.update()
